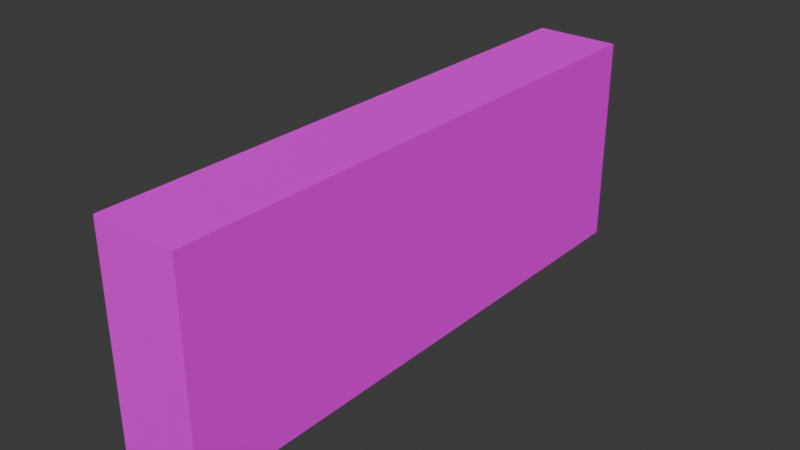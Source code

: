 # Source: mWallLowBricksWhite01.blend  (saved by Blender 4.0.36; exported with 4.5.12 LTS)
import bpy
from mathutils import Matrix  # noqa: F401  (used for matrix-valued properties, if any)

bpy.ops.wm.read_factory_settings(use_empty=True)
scene = bpy.context.scene
scene.name = 'Scene'

# ---- collections
col_brickswhite01 = bpy.data.collections.new('BricksWhite01'); scene.collection.children.link(col_brickswhite01)

# ---- images (referenced by path relative to the original .blend; pixels are not part of the script)
import os
ASSET_DIR = os.environ.get("B2B_ASSET_DIR", "")  # directory of the original .blend (textures are referenced by path, not embedded)
HERE = os.path.dirname(os.path.abspath(__file__))  # packed textures are extracted next to this script under _unpacked/

def load_image(name, relpath, width, height, colorspace="sRGB"):
    """Load a texture the original file referenced (path relative to the .blend, or extracted next to this script)."""
    p = next((c for c in (os.path.join(HERE, relpath), os.path.join(ASSET_DIR, relpath)) if relpath and os.path.exists(c)), "")
    if p:
        img = bpy.data.images.load(p, check_existing=True)
        img.name = name
    else:  # same state as the original file: an image datablock whose file is absent (Cycles renders it pink)
        img = bpy.data.images.new(name, width, height)
        img.source = "FILE"
        img.filepath = "//" + (relpath or name)
    img.colorspace_settings.name = colorspace
    return img
img_brickswhite01_a_png_001 = load_image('BricksWhite01_a.png.001', 'BricksWhite01_a.png', 1024, 1024, 'sRGB')

# ---- materials (node trees are filled in below, after node groups)
mat_brickswhite01 = bpy.data.materials.new('BricksWhite01')
mat_brickswhite01.use_transparent_shadow = False

# ---- material node trees
mat_brickswhite01.use_nodes = True; mat_brickswhite01.node_tree.nodes.clear()
_N = mat_brickswhite01.node_tree.nodes; _L = mat_brickswhite01.node_tree.links
n0 = _N.new('ShaderNodeBsdfPrincipled'); n0.name = 'Principled BSDF'; n0.location = (10, 300)
n0.inputs[3].default_value = 1.45
n0.inputs[13].default_value = 0.05
n1 = _N.new('ShaderNodeOutputMaterial'); n1.name = 'Material Output'; n1.location = (300, 300)
n2 = _N.new('ShaderNodeTexImage'); n2.name = 'Image Texture'; n2.location = (-280, 280)
n2.image = img_brickswhite01_a_png_001
n2.interpolation = 'Closest'
_L.new(n0.outputs[0], n1.inputs[0])
_L.new(n2.outputs[0], n0.inputs[0])
n1.is_active_output = True

# ---- world
world_world = bpy.data.worlds.new('World'); scene.world = world_world
world_world.use_nodes = True; world_world.node_tree.nodes.clear()
_N = world_world.node_tree.nodes; _L = world_world.node_tree.links
n0 = _N.new('ShaderNodeOutputWorld'); n0.name = 'World Output'; n0.location = (300, 300)
n1 = _N.new('ShaderNodeBackground'); n1.name = 'Background'; n1.location = (10, 300)
n1.inputs[0].default_value = (0.05088, 0.05088, 0.05088, 1.0)
_L.new(n1.outputs[0], n0.inputs[0])
n0.is_active_output = True
world_world.color = (0.05088, 0.05088, 0.05088)
world_world.use_sun_shadow = False
world_world.sun_shadow_jitter_overblur = 0.0

# ---- meshes
me_cube_006 = bpy.data.meshes.new('Cube.006')
me_cube_006.from_pydata([(0.05, 0.0, 0.75), (0.05, 0.0, 0.0), (0.05, -2.0, 0.75), (0.05, -2.0, 0.0), (-0.25, 0.0, 0.75), (-0.25, 0.0, 0.0), (-0.25, -2.0, 0.75), (-0.25, -2.0, 0.0)], [], [(0, 4, 6, 2), (3, 2, 6, 7), (7, 6, 4, 5), (5, 1, 3, 7), (1, 0, 2, 3), (5, 4, 0, 1)])
_uv = me_cube_006.uv_layers.new(name='UVMap')
_uv.uv.foreach_set('vector', [0.0, 0.4531, 0.0, 0.3281, 1.0, 0.3281, 1.0, 0.4531, 0.3281, 0.4531, 0.3281, 0.0, 0.4453, 0.0, 0.4453, 0.4531, 1.0, 0.0, 1.0, 0.4531, 0.0, 0.4531, 0.0, 0.0, 0.0, 0.3281, 0.0, 0.4531, 1.0, 0.4531, 1.0, 0.3281, 0.0, 0.4531, 0.0, 0.0, 1.0, 0.0, 1.0, 0.4531, 0.4453, 0.0, 0.4453, 0.4531, 0.3281, 0.4531, 0.3281, 0.0])
me_cube_006.materials.append(mat_brickswhite01)
me_cube_006.use_mirror_vertex_groups = False
me_cube_006.update()

# ---- objects
ob_walllowbrickswhite01 = bpy.data.objects.new('WallLowBricksWhite01', me_cube_006)

# ---- transforms, parenting, visibility, modifiers, constraints
ob_walllowbrickswhite01.location = (0.0, 0.0, 0.0)
ob_walllowbrickswhite01.lock_rotations_4d = False
ob_walllowbrickswhite01.empty_display_type = 'ARROWS'
ob_walllowbrickswhite01.lineart.crease_threshold = 0.0

# ---- collection membership
col_brickswhite01.objects.link(ob_walllowbrickswhite01)

# ---- scene / render settings (as saved in the file)
scene.frame_start = 1; scene.frame_end = 250; scene.frame_set(1)
scene.render.engine = 'BLENDER_EEVEE_NEXT'
scene.cycles.sampling_pattern = 'TABULATED_SOBOL'
bpy.context.view_layer.update()

# ---- added for rendering (the .blend has no active camera and no usable light): camera, sun
cam_auto = bpy.data.cameras.new('AutoCamera')
cam_auto.lens = 50.0
cam_auto.sensor_width = 36.0
cam_auto.clip_end = 1000.0
ob_auto_camera = bpy.data.objects.new('AutoCamera', cam_auto)
scene.collection.objects.link(ob_auto_camera)
ob_auto_camera.location = (1.89568, -3.39481, 1.97154)
ob_auto_camera.rotation_euler = (1.09748, -7.21219e-08, 0.694738)
scene.camera = ob_auto_camera
light_auto_sun = bpy.data.lights.new('AutoSun', 'SUN')
light_auto_sun.energy = 3.0
light_auto_sun.angle = 0.0523599
ob_auto_sun = bpy.data.objects.new('AutoSun', light_auto_sun)
scene.collection.objects.link(ob_auto_sun)
ob_auto_sun.rotation_euler = (0.872665, 0.174533, 0.523599)
bpy.context.view_layer.update()
